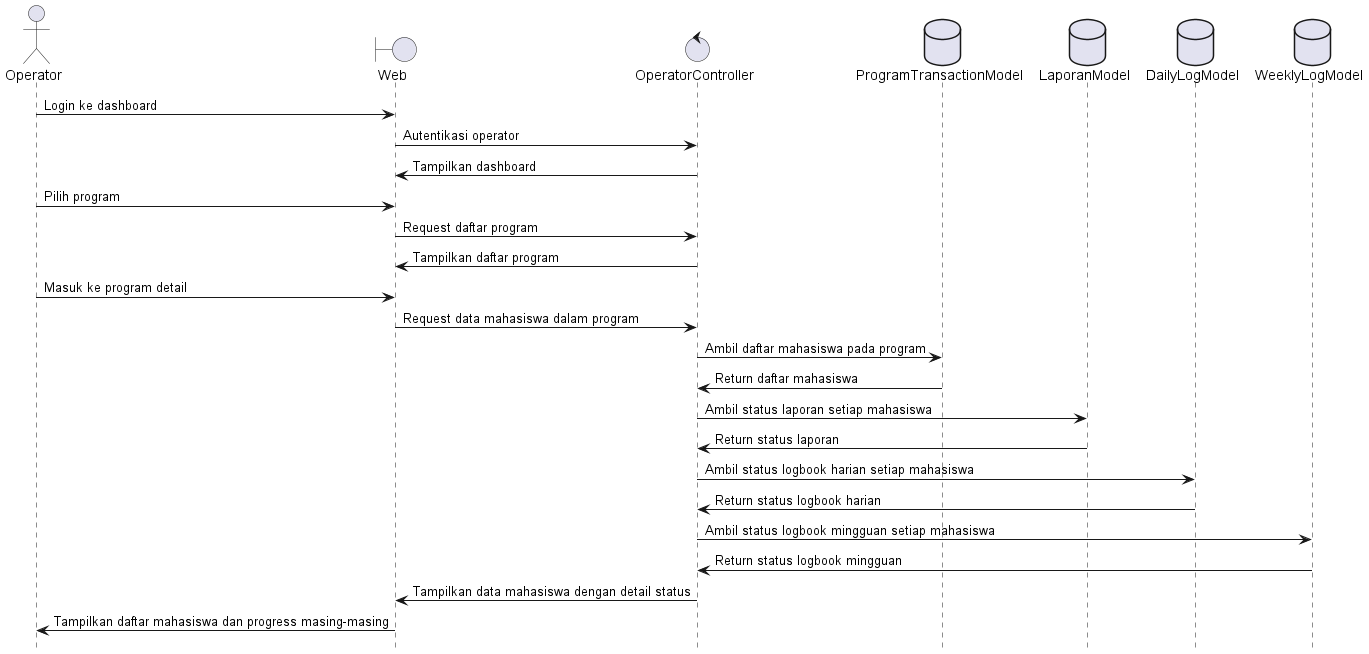

The diagram above was rendered by PlantUML. Its source (embedded in the PNG):
@startuml
hide footbox
actor Operator
boundary Web
control OperatorController
database ProgramTransactionModel
database LaporanModel
database DailyLogModel
database WeeklyLogModel

Operator -> Web: Login ke dashboard
Web -> OperatorController: Autentikasi operator
OperatorController -> Web: Tampilkan dashboard

Operator -> Web: Pilih program
Web -> OperatorController: Request daftar program
OperatorController -> Web: Tampilkan daftar program

Operator -> Web: Masuk ke program detail
Web -> OperatorController: Request data mahasiswa dalam program
OperatorController -> ProgramTransactionModel: Ambil daftar mahasiswa pada program
ProgramTransactionModel -> OperatorController: Return daftar mahasiswa

OperatorController -> LaporanModel: Ambil status laporan setiap mahasiswa
LaporanModel -> OperatorController: Return status laporan

OperatorController -> DailyLogModel: Ambil status logbook harian setiap mahasiswa
DailyLogModel -> OperatorController: Return status logbook harian

OperatorController -> WeeklyLogModel: Ambil status logbook mingguan setiap mahasiswa
WeeklyLogModel -> OperatorController: Return status logbook mingguan

OperatorController -> Web: Tampilkan data mahasiswa dengan detail status
Web -> Operator: Tampilkan daftar mahasiswa dan progress masing-masing
@enduml